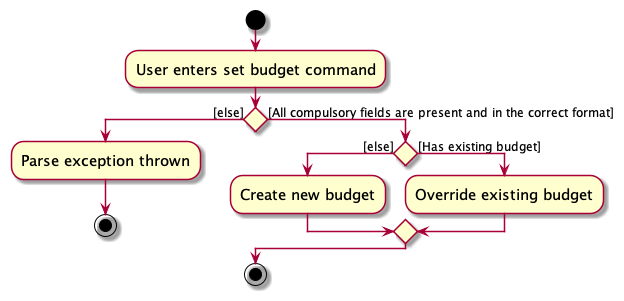

The diagram above was rendered by PlantUML. Its source (embedded in the PNG):
@startuml
skin rose
skinparam ActivityFontSize 15
skinparam ArrowFontSize 12
start
:User enters set budget command;
if () then ([else])
  :Parse exception thrown;
  stop
else ([All compulsory fields are present and in the correct format])
  if () then ([else])
    :Create new budget;
  else ([Has existing budget])
    :Override existing budget;
  endif
endif
stop

@enduml